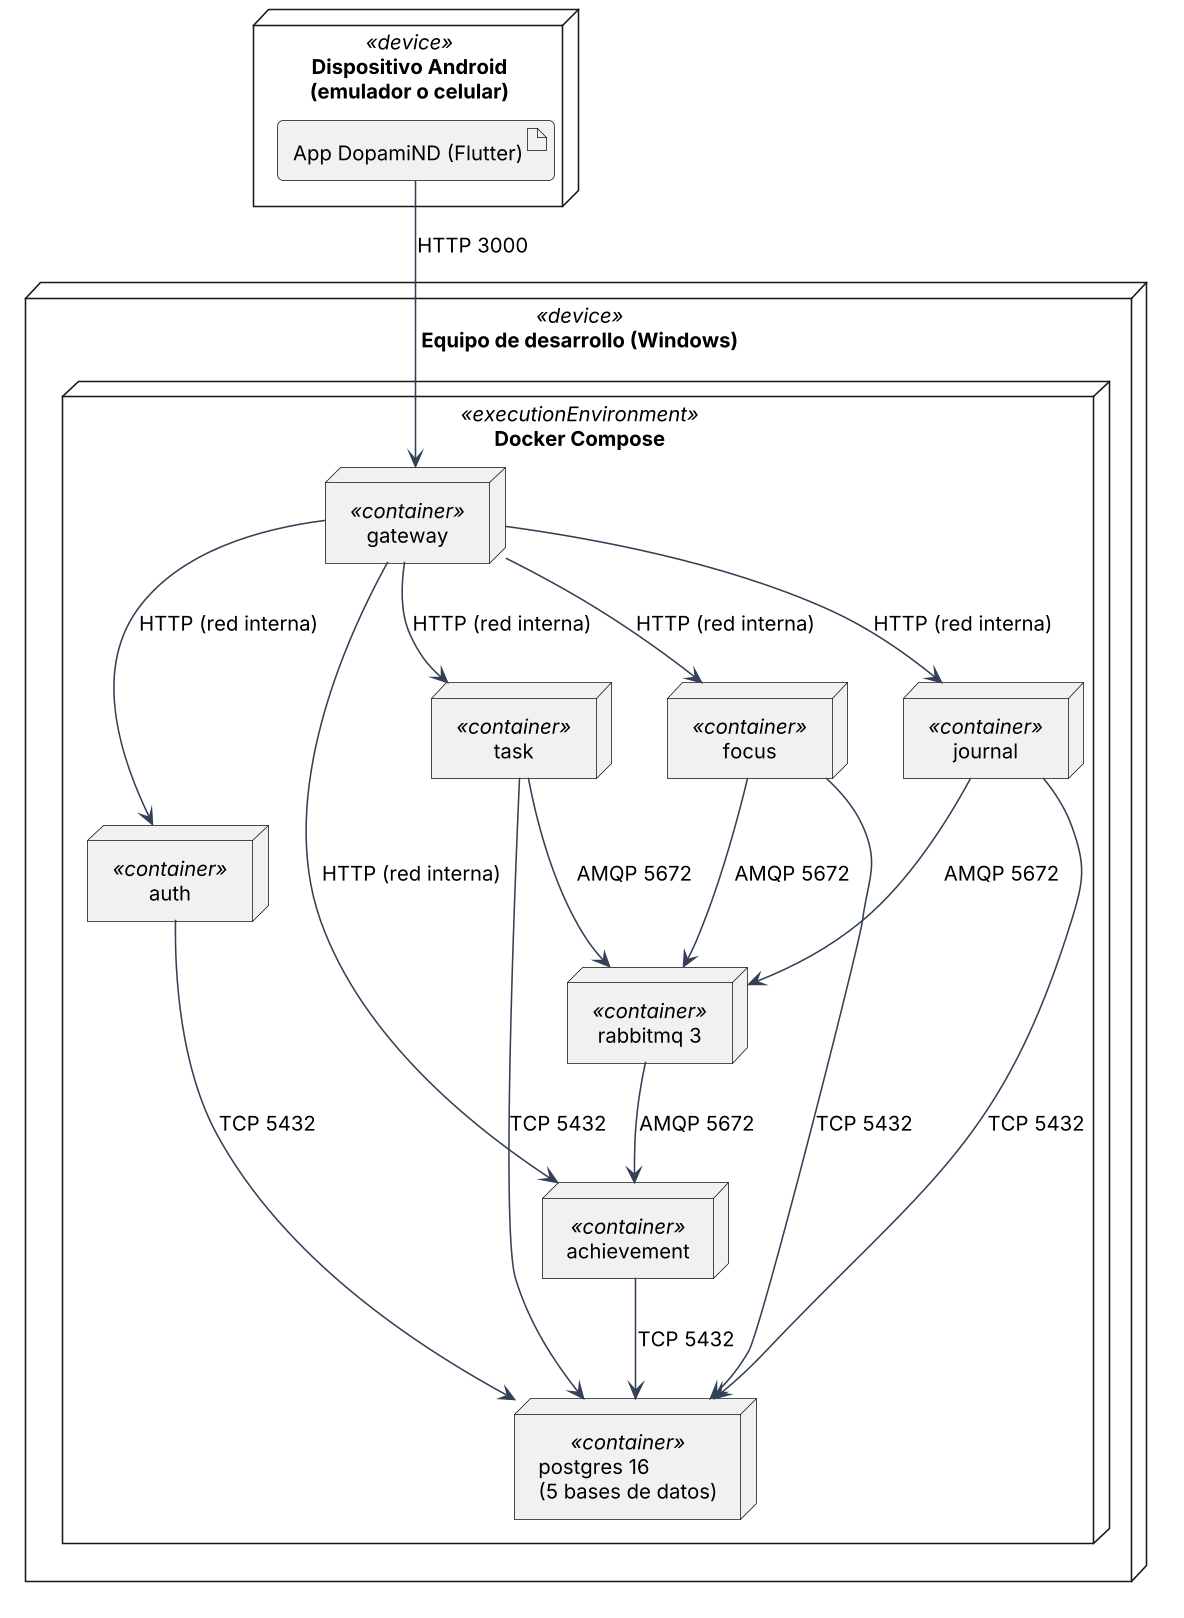

The diagram above was rendered by PlantUML. Its source (embedded in the PNG):
@startuml 03-despliegue
skinparamlocked dpi 150
!include ../_estilo.puml
node "Dispositivo Android\n(emulador o celular)" <<device>> as Dev {
  artifact "App DopamiND (Flutter)" as App
}
node "Equipo de desarrollo (Windows)" <<device>> {
  node "Docker Compose" <<executionEnvironment>> {
    node "gateway" <<container>> as GW
    node "auth" <<container>> as Auth
    node "task" <<container>> as Task
    node "journal" <<container>> as Journal
    node "focus" <<container>> as Focus
    node "achievement" <<container>> as Ach
    node "postgres 16\n(5 bases de datos)" <<container>> as PG
    node "rabbitmq 3" <<container>> as MQ
  }
}
App --> GW : HTTP 3000
GW --> Auth : HTTP (red interna)
GW --> Task : HTTP (red interna)
GW --> Journal : HTTP (red interna)
GW --> Focus : HTTP (red interna)
GW --> Ach : HTTP (red interna)
Auth --> PG : TCP 5432
Task --> PG : TCP 5432
Journal --> PG : TCP 5432
Focus --> PG : TCP 5432
Ach --> PG : TCP 5432
Task --> MQ : AMQP 5672
Journal --> MQ : AMQP 5672
Focus --> MQ : AMQP 5672
MQ --> Ach : AMQP 5672
@enduml